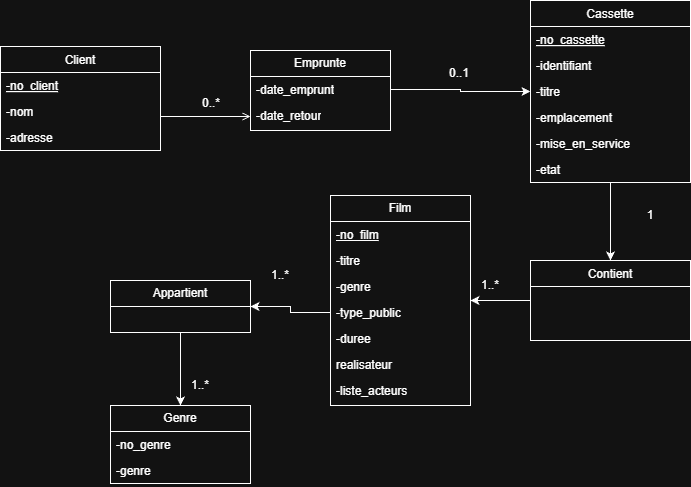

The diagram above was exported from draw.io. Its source (the exported page's mxGraphModel, read from the mxfile embedded in the PNG):
<mxGraphModel dx="779" dy="850" grid="1" gridSize="10" guides="1" tooltips="1" connect="1" arrows="1" fold="1" page="1" pageScale="1" pageWidth="827" pageHeight="1169" math="0" shadow="0">
  <root>
    <mxCell id="WIyWlLk6GJQsqaUBKTNV-0" />
    <mxCell id="WIyWlLk6GJQsqaUBKTNV-1" parent="WIyWlLk6GJQsqaUBKTNV-0" />
    <mxCell id="zkfFHV4jXpPFQw0GAbJ--0" parent="WIyWlLk6GJQsqaUBKTNV-1" style="swimlane;fontStyle=0;align=center;verticalAlign=top;childLayout=stackLayout;horizontal=1;startSize=26;horizontalStack=0;resizeParent=1;resizeLast=0;collapsible=1;marginBottom=0;rounded=0;shadow=0;strokeWidth=1;" value="Client" vertex="1">
      <mxGeometry height="104" width="160" x="40" y="96" as="geometry">
        <mxRectangle height="26" width="160" x="230" y="140" as="alternateBounds" />
      </mxGeometry>
    </mxCell>
    <mxCell id="zkfFHV4jXpPFQw0GAbJ--1" parent="zkfFHV4jXpPFQw0GAbJ--0" style="text;align=left;verticalAlign=top;spacingLeft=4;spacingRight=4;overflow=hidden;rotatable=0;points=[[0,0.5],[1,0.5]];portConstraint=eastwest;fontStyle=4" value="-no_client" vertex="1">
      <mxGeometry height="26" width="160" y="26" as="geometry" />
    </mxCell>
    <mxCell id="zkfFHV4jXpPFQw0GAbJ--2" parent="zkfFHV4jXpPFQw0GAbJ--0" style="text;align=left;verticalAlign=top;spacingLeft=4;spacingRight=4;overflow=hidden;rotatable=0;points=[[0,0.5],[1,0.5]];portConstraint=eastwest;rounded=0;shadow=0;html=0;" value="-nom" vertex="1">
      <mxGeometry height="26" width="160" y="52" as="geometry" />
    </mxCell>
    <mxCell id="zkfFHV4jXpPFQw0GAbJ--3" parent="zkfFHV4jXpPFQw0GAbJ--0" style="text;align=left;verticalAlign=top;spacingLeft=4;spacingRight=4;overflow=hidden;rotatable=0;points=[[0,0.5],[1,0.5]];portConstraint=eastwest;rounded=0;shadow=0;html=0;" value="-adresse&#10;" vertex="1">
      <mxGeometry height="26" width="160" y="78" as="geometry" />
    </mxCell>
    <mxCell id="dyR9N7uQJ629TvKusbCL-27" edge="1" parent="WIyWlLk6GJQsqaUBKTNV-1" source="zkfFHV4jXpPFQw0GAbJ--6" style="edgeStyle=orthogonalEdgeStyle;rounded=0;orthogonalLoop=1;jettySize=auto;html=1;exitX=0;exitY=0.5;exitDx=0;exitDy=0;entryX=1;entryY=0.5;entryDx=0;entryDy=0;" target="dyR9N7uQJ629TvKusbCL-23">
      <mxGeometry relative="1" as="geometry" />
    </mxCell>
    <mxCell id="zkfFHV4jXpPFQw0GAbJ--6" parent="WIyWlLk6GJQsqaUBKTNV-1" style="swimlane;fontStyle=0;align=center;verticalAlign=top;childLayout=stackLayout;horizontal=1;startSize=26;horizontalStack=0;resizeParent=1;resizeLast=0;collapsible=1;marginBottom=0;rounded=0;shadow=0;strokeWidth=1;" value="Contient" vertex="1">
      <mxGeometry height="80" width="160" x="570" y="310" as="geometry">
        <mxRectangle height="26" width="160" x="130" y="380" as="alternateBounds" />
      </mxGeometry>
    </mxCell>
    <mxCell id="zkfFHV4jXpPFQw0GAbJ--26" edge="1" parent="WIyWlLk6GJQsqaUBKTNV-1" source="zkfFHV4jXpPFQw0GAbJ--0" style="endArrow=open;shadow=0;strokeWidth=1;rounded=0;curved=0;endFill=1;edgeStyle=elbowEdgeStyle;elbow=vertical;entryX=0;entryY=0.5;entryDx=0;entryDy=0;" target="dyR9N7uQJ629TvKusbCL-10" value="">
      <mxGeometry relative="1" x="0.5" y="41" as="geometry">
        <mxPoint x="-40" y="32" as="offset" />
        <mxPoint x="380" y="192" as="sourcePoint" />
        <mxPoint x="280" y="169" as="targetPoint" />
      </mxGeometry>
    </mxCell>
    <mxCell id="zkfFHV4jXpPFQw0GAbJ--27" connectable="0" parent="zkfFHV4jXpPFQw0GAbJ--26" style="resizable=0;align=left;verticalAlign=bottom;labelBackgroundColor=none;fontSize=12;" value="0..*" vertex="1">
      <mxGeometry relative="1" x="-1" as="geometry">
        <mxPoint x="40" y="-5" as="offset" />
      </mxGeometry>
    </mxCell>
    <mxCell id="zkfFHV4jXpPFQw0GAbJ--28" connectable="0" parent="zkfFHV4jXpPFQw0GAbJ--26" style="resizable=0;align=right;verticalAlign=bottom;labelBackgroundColor=none;fontSize=12;" value="0..1" vertex="1">
      <mxGeometry relative="1" x="1" as="geometry">
        <mxPoint x="220" y="-35" as="offset" />
      </mxGeometry>
    </mxCell>
    <mxCell id="dyR9N7uQJ629TvKusbCL-22" edge="1" parent="WIyWlLk6GJQsqaUBKTNV-1" source="dyR9N7uQJ629TvKusbCL-1" style="edgeStyle=orthogonalEdgeStyle;rounded=0;orthogonalLoop=1;jettySize=auto;html=1;exitX=0.5;exitY=1;exitDx=0;exitDy=0;entryX=0.5;entryY=0;entryDx=0;entryDy=0;" target="zkfFHV4jXpPFQw0GAbJ--6">
      <mxGeometry relative="1" as="geometry" />
    </mxCell>
    <mxCell id="dyR9N7uQJ629TvKusbCL-1" parent="WIyWlLk6GJQsqaUBKTNV-1" style="swimlane;fontStyle=0;align=center;verticalAlign=top;childLayout=stackLayout;horizontal=1;startSize=26;horizontalStack=0;resizeParent=1;resizeLast=0;collapsible=1;marginBottom=0;rounded=0;shadow=0;strokeWidth=1;" value="Cassette" vertex="1">
      <mxGeometry height="182" width="160" x="570" y="50" as="geometry">
        <mxRectangle height="26" width="160" x="130" y="380" as="alternateBounds" />
      </mxGeometry>
    </mxCell>
    <mxCell id="dyR9N7uQJ629TvKusbCL-2" parent="dyR9N7uQJ629TvKusbCL-1" style="text;align=left;verticalAlign=top;spacingLeft=4;spacingRight=4;overflow=hidden;rotatable=0;points=[[0,0.5],[1,0.5]];portConstraint=eastwest;fontStyle=4" value="-no_cassette" vertex="1">
      <mxGeometry height="26" width="160" y="26" as="geometry" />
    </mxCell>
    <mxCell id="dyR9N7uQJ629TvKusbCL-3" parent="dyR9N7uQJ629TvKusbCL-1" style="text;align=left;verticalAlign=top;spacingLeft=4;spacingRight=4;overflow=hidden;rotatable=0;points=[[0,0.5],[1,0.5]];portConstraint=eastwest;rounded=0;shadow=0;html=0;" value="-identifiant" vertex="1">
      <mxGeometry height="26" width="160" y="52" as="geometry" />
    </mxCell>
    <mxCell id="dyR9N7uQJ629TvKusbCL-15" parent="dyR9N7uQJ629TvKusbCL-1" style="text;align=left;verticalAlign=top;spacingLeft=4;spacingRight=4;overflow=hidden;rotatable=0;points=[[0,0.5],[1,0.5]];portConstraint=eastwest;rounded=0;shadow=0;html=0;" value="-titre" vertex="1">
      <mxGeometry height="26" width="160" y="78" as="geometry" />
    </mxCell>
    <mxCell id="dyR9N7uQJ629TvKusbCL-16" parent="dyR9N7uQJ629TvKusbCL-1" style="text;align=left;verticalAlign=top;spacingLeft=4;spacingRight=4;overflow=hidden;rotatable=0;points=[[0,0.5],[1,0.5]];portConstraint=eastwest;rounded=0;shadow=0;html=0;" value="-emplacement" vertex="1">
      <mxGeometry height="26" width="160" y="104" as="geometry" />
    </mxCell>
    <mxCell id="dyR9N7uQJ629TvKusbCL-17" parent="dyR9N7uQJ629TvKusbCL-1" style="text;align=left;verticalAlign=top;spacingLeft=4;spacingRight=4;overflow=hidden;rotatable=0;points=[[0,0.5],[1,0.5]];portConstraint=eastwest;rounded=0;shadow=0;html=0;" value="-mise_en_service" vertex="1">
      <mxGeometry height="26" width="160" y="130" as="geometry" />
    </mxCell>
    <mxCell id="dyR9N7uQJ629TvKusbCL-47" parent="dyR9N7uQJ629TvKusbCL-1" style="text;align=left;verticalAlign=top;spacingLeft=4;spacingRight=4;overflow=hidden;rotatable=0;points=[[0,0.5],[1,0.5]];portConstraint=eastwest;rounded=0;shadow=0;html=0;" value="-etat" vertex="1">
      <mxGeometry height="26" width="160" y="156" as="geometry" />
    </mxCell>
    <mxCell id="dyR9N7uQJ629TvKusbCL-8" parent="WIyWlLk6GJQsqaUBKTNV-1" style="swimlane;fontStyle=0;childLayout=stackLayout;horizontal=1;startSize=26;fillColor=none;horizontalStack=0;resizeParent=1;resizeParentMax=0;resizeLast=0;collapsible=1;marginBottom=0;whiteSpace=wrap;html=1;" value="Emprunte" vertex="1">
      <mxGeometry height="80" width="140" x="290" y="100" as="geometry" />
    </mxCell>
    <mxCell id="dyR9N7uQJ629TvKusbCL-9" parent="dyR9N7uQJ629TvKusbCL-8" style="text;strokeColor=none;fillColor=none;align=left;verticalAlign=top;spacingLeft=4;spacingRight=4;overflow=hidden;rotatable=0;points=[[0,0.5],[1,0.5]];portConstraint=eastwest;whiteSpace=wrap;html=1;" value="-date_emprunt&lt;div&gt;&lt;br&gt;&lt;/div&gt;" vertex="1">
      <mxGeometry height="26" width="140" y="26" as="geometry" />
    </mxCell>
    <mxCell id="dyR9N7uQJ629TvKusbCL-10" parent="dyR9N7uQJ629TvKusbCL-8" style="text;strokeColor=none;fillColor=none;align=left;verticalAlign=top;spacingLeft=4;spacingRight=4;overflow=hidden;rotatable=0;points=[[0,0.5],[1,0.5]];portConstraint=eastwest;whiteSpace=wrap;html=1;" value="-date_retour" vertex="1">
      <mxGeometry height="28" width="140" y="52" as="geometry" />
    </mxCell>
    <mxCell id="dyR9N7uQJ629TvKusbCL-19" edge="1" parent="WIyWlLk6GJQsqaUBKTNV-1" source="dyR9N7uQJ629TvKusbCL-9" style="edgeStyle=orthogonalEdgeStyle;rounded=0;orthogonalLoop=1;jettySize=auto;html=1;exitX=1;exitY=0.5;exitDx=0;exitDy=0;" target="dyR9N7uQJ629TvKusbCL-15">
      <mxGeometry relative="1" as="geometry" />
    </mxCell>
    <mxCell id="dyR9N7uQJ629TvKusbCL-23" parent="WIyWlLk6GJQsqaUBKTNV-1" style="swimlane;fontStyle=0;childLayout=stackLayout;horizontal=1;startSize=26;fillColor=none;horizontalStack=0;resizeParent=1;resizeParentMax=0;resizeLast=0;collapsible=1;marginBottom=0;whiteSpace=wrap;html=1;" value="Film" vertex="1">
      <mxGeometry height="210" width="140" x="370" y="245" as="geometry" />
    </mxCell>
    <mxCell id="dyR9N7uQJ629TvKusbCL-24" parent="dyR9N7uQJ629TvKusbCL-23" style="text;strokeColor=none;fillColor=none;align=left;verticalAlign=top;spacingLeft=4;spacingRight=4;overflow=hidden;rotatable=0;points=[[0,0.5],[1,0.5]];portConstraint=eastwest;whiteSpace=wrap;html=1;" value="&lt;u&gt;-no_film&lt;/u&gt;" vertex="1">
      <mxGeometry height="26" width="140" y="26" as="geometry" />
    </mxCell>
    <mxCell id="dyR9N7uQJ629TvKusbCL-25" parent="dyR9N7uQJ629TvKusbCL-23" style="text;strokeColor=none;fillColor=none;align=left;verticalAlign=top;spacingLeft=4;spacingRight=4;overflow=hidden;rotatable=0;points=[[0,0.5],[1,0.5]];portConstraint=eastwest;whiteSpace=wrap;html=1;" value="-titre" vertex="1">
      <mxGeometry height="26" width="140" y="52" as="geometry" />
    </mxCell>
    <mxCell id="dyR9N7uQJ629TvKusbCL-28" parent="dyR9N7uQJ629TvKusbCL-23" style="text;align=left;verticalAlign=top;spacingLeft=4;spacingRight=4;overflow=hidden;rotatable=0;points=[[0,0.5],[1,0.5]];portConstraint=eastwest;rounded=0;shadow=0;html=0;" value="-genre" vertex="1">
      <mxGeometry height="26" width="140" y="78" as="geometry" />
    </mxCell>
    <mxCell id="dyR9N7uQJ629TvKusbCL-33" parent="dyR9N7uQJ629TvKusbCL-23" style="text;align=left;verticalAlign=top;spacingLeft=4;spacingRight=4;overflow=hidden;rotatable=0;points=[[0,0.5],[1,0.5]];portConstraint=eastwest;rounded=0;shadow=0;html=0;" value="-type_public" vertex="1">
      <mxGeometry height="26" width="140" y="104" as="geometry" />
    </mxCell>
    <mxCell id="dyR9N7uQJ629TvKusbCL-34" parent="dyR9N7uQJ629TvKusbCL-23" style="text;align=left;verticalAlign=top;spacingLeft=4;spacingRight=4;overflow=hidden;rotatable=0;points=[[0,0.5],[1,0.5]];portConstraint=eastwest;rounded=0;shadow=0;html=0;" value="-duree" vertex="1">
      <mxGeometry height="26" width="140" y="130" as="geometry" />
    </mxCell>
    <mxCell id="dyR9N7uQJ629TvKusbCL-35" parent="dyR9N7uQJ629TvKusbCL-23" style="text;align=left;verticalAlign=top;spacingLeft=4;spacingRight=4;overflow=hidden;rotatable=0;points=[[0,0.5],[1,0.5]];portConstraint=eastwest;rounded=0;shadow=0;html=0;" value="realisateur" vertex="1">
      <mxGeometry height="26" width="140" y="156" as="geometry" />
    </mxCell>
    <mxCell id="dyR9N7uQJ629TvKusbCL-26" parent="dyR9N7uQJ629TvKusbCL-23" style="text;strokeColor=none;fillColor=none;align=left;verticalAlign=top;spacingLeft=4;spacingRight=4;overflow=hidden;rotatable=0;points=[[0,0.5],[1,0.5]];portConstraint=eastwest;whiteSpace=wrap;html=1;" value="-liste_acteurs" vertex="1">
      <mxGeometry height="28" width="140" y="182" as="geometry" />
    </mxCell>
    <mxCell id="dyR9N7uQJ629TvKusbCL-46" edge="1" parent="WIyWlLk6GJQsqaUBKTNV-1" source="dyR9N7uQJ629TvKusbCL-36" style="edgeStyle=orthogonalEdgeStyle;rounded=0;orthogonalLoop=1;jettySize=auto;html=1;exitX=0.5;exitY=1;exitDx=0;exitDy=0;entryX=0.5;entryY=0;entryDx=0;entryDy=0;" target="dyR9N7uQJ629TvKusbCL-42">
      <mxGeometry relative="1" as="geometry" />
    </mxCell>
    <mxCell id="dyR9N7uQJ629TvKusbCL-36" parent="WIyWlLk6GJQsqaUBKTNV-1" style="swimlane;fontStyle=0;childLayout=stackLayout;horizontal=1;startSize=26;fillColor=none;horizontalStack=0;resizeParent=1;resizeParentMax=0;resizeLast=0;collapsible=1;marginBottom=0;whiteSpace=wrap;html=1;" value="Appartient" vertex="1">
      <mxGeometry height="52" width="140" x="150" y="330" as="geometry" />
    </mxCell>
    <mxCell id="dyR9N7uQJ629TvKusbCL-41" edge="1" parent="WIyWlLk6GJQsqaUBKTNV-1" source="dyR9N7uQJ629TvKusbCL-33" style="edgeStyle=orthogonalEdgeStyle;rounded=0;orthogonalLoop=1;jettySize=auto;html=1;exitX=0;exitY=0.5;exitDx=0;exitDy=0;entryX=1;entryY=0.5;entryDx=0;entryDy=0;" target="dyR9N7uQJ629TvKusbCL-36">
      <mxGeometry relative="1" as="geometry" />
    </mxCell>
    <mxCell id="dyR9N7uQJ629TvKusbCL-42" parent="WIyWlLk6GJQsqaUBKTNV-1" style="swimlane;fontStyle=0;childLayout=stackLayout;horizontal=1;startSize=26;fillColor=none;horizontalStack=0;resizeParent=1;resizeParentMax=0;resizeLast=0;collapsible=1;marginBottom=0;whiteSpace=wrap;html=1;" value="Genre" vertex="1">
      <mxGeometry height="78" width="140" x="150" y="455" as="geometry" />
    </mxCell>
    <mxCell id="dyR9N7uQJ629TvKusbCL-43" parent="dyR9N7uQJ629TvKusbCL-42" style="text;strokeColor=none;fillColor=none;align=left;verticalAlign=top;spacingLeft=4;spacingRight=4;overflow=hidden;rotatable=0;points=[[0,0.5],[1,0.5]];portConstraint=eastwest;whiteSpace=wrap;html=1;" value="-no_genre" vertex="1">
      <mxGeometry height="26" width="140" y="26" as="geometry" />
    </mxCell>
    <mxCell id="dyR9N7uQJ629TvKusbCL-44" parent="dyR9N7uQJ629TvKusbCL-42" style="text;strokeColor=none;fillColor=none;align=left;verticalAlign=top;spacingLeft=4;spacingRight=4;overflow=hidden;rotatable=0;points=[[0,0.5],[1,0.5]];portConstraint=eastwest;whiteSpace=wrap;html=1;" value="-genre" vertex="1">
      <mxGeometry height="26" width="140" y="52" as="geometry" />
    </mxCell>
    <mxCell id="dyR9N7uQJ629TvKusbCL-48" parent="WIyWlLk6GJQsqaUBKTNV-1" style="text;html=1;whiteSpace=wrap;strokeColor=none;fillColor=none;align=center;verticalAlign=middle;rounded=0;" value="1" vertex="1">
      <mxGeometry height="30" width="60" x="660" y="250" as="geometry" />
    </mxCell>
    <mxCell id="dyR9N7uQJ629TvKusbCL-49" parent="WIyWlLk6GJQsqaUBKTNV-1" style="text;html=1;whiteSpace=wrap;strokeColor=none;fillColor=none;align=center;verticalAlign=middle;rounded=0;" value="1..*" vertex="1">
      <mxGeometry height="30" width="60" x="500" y="320" as="geometry" />
    </mxCell>
    <mxCell id="dyR9N7uQJ629TvKusbCL-50" parent="WIyWlLk6GJQsqaUBKTNV-1" style="text;html=1;whiteSpace=wrap;strokeColor=none;fillColor=none;align=center;verticalAlign=middle;rounded=0;" value="1..*" vertex="1">
      <mxGeometry height="30" width="60" x="290" y="310" as="geometry" />
    </mxCell>
    <mxCell id="dyR9N7uQJ629TvKusbCL-51" parent="WIyWlLk6GJQsqaUBKTNV-1" style="text;html=1;whiteSpace=wrap;strokeColor=none;fillColor=none;align=center;verticalAlign=middle;rounded=0;" value="1..*" vertex="1">
      <mxGeometry height="30" width="60" x="210" y="420" as="geometry" />
    </mxCell>
  </root>
</mxGraphModel>